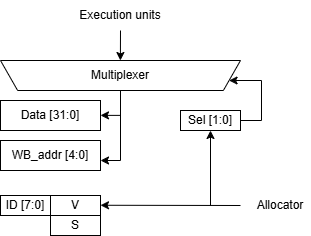

The diagram above was exported from draw.io. Its source (the exported page's mxGraphModel, read from the mxfile embedded in the PNG):
<mxGraphModel dx="679" dy="358" grid="1" gridSize="10" guides="1" tooltips="1" connect="1" arrows="1" fold="1" page="1" pageScale="1" pageWidth="2339" pageHeight="3300" math="0" shadow="0">
  <root>
    <mxCell id="0" />
    <mxCell id="1" parent="0" />
    <mxCell id="IE792dd_DhbGgYC6eTtO-15" style="edgeStyle=orthogonalEdgeStyle;rounded=0;orthogonalLoop=1;jettySize=auto;html=1;exitX=0.5;exitY=1;exitDx=0;exitDy=0;" parent="1" source="IE792dd_DhbGgYC6eTtO-1" edge="1">
      <mxGeometry relative="1" as="geometry">
        <mxPoint x="580" y="410" as="sourcePoint" />
        <mxPoint x="560" y="560" as="targetPoint" />
        <Array as="points">
          <mxPoint x="580" y="560" />
        </Array>
      </mxGeometry>
    </mxCell>
    <mxCell id="IE792dd_DhbGgYC6eTtO-1" value="Multiplexer" style="verticalLabelPosition=middle;verticalAlign=middle;html=1;shape=trapezoid;perimeter=trapezoidPerimeter;whiteSpace=wrap;size=0.07142857142857142;arcSize=10;flipV=1;labelPosition=center;align=center;" parent="1" vertex="1">
      <mxGeometry x="460" y="460" width="240" height="30" as="geometry" />
    </mxCell>
    <mxCell id="IE792dd_DhbGgYC6eTtO-3" value="Data [31:0]" style="rounded=0;whiteSpace=wrap;html=1;" parent="1" vertex="1">
      <mxGeometry x="460" y="500" width="100" height="30" as="geometry" />
    </mxCell>
    <mxCell id="IE792dd_DhbGgYC6eTtO-5" value="WB_addr [4:0]" style="rounded=0;whiteSpace=wrap;html=1;" parent="1" vertex="1">
      <mxGeometry x="460" y="540" width="100" height="30" as="geometry" />
    </mxCell>
    <mxCell id="IE792dd_DhbGgYC6eTtO-9" value="ID [7:0]" style="rounded=0;whiteSpace=wrap;html=1;" parent="1" vertex="1">
      <mxGeometry x="460" y="595" width="50" height="20" as="geometry" />
    </mxCell>
    <mxCell id="IE792dd_DhbGgYC6eTtO-14" value="V" style="rounded=0;whiteSpace=wrap;html=1;" parent="1" vertex="1">
      <mxGeometry x="510" y="595" width="50" height="20" as="geometry" />
    </mxCell>
    <mxCell id="IE792dd_DhbGgYC6eTtO-18" value="" style="endArrow=classic;html=1;rounded=0;" parent="1" edge="1">
      <mxGeometry width="50" height="50" relative="1" as="geometry">
        <mxPoint x="580" y="514.88" as="sourcePoint" />
        <mxPoint x="560" y="514.88" as="targetPoint" />
      </mxGeometry>
    </mxCell>
    <mxCell id="IE792dd_DhbGgYC6eTtO-20" value="" style="endArrow=classic;html=1;rounded=0;" parent="1" edge="1">
      <mxGeometry width="50" height="50" relative="1" as="geometry">
        <mxPoint x="700" y="605" as="sourcePoint" />
        <mxPoint x="560" y="604.76" as="targetPoint" />
      </mxGeometry>
    </mxCell>
    <mxCell id="IE792dd_DhbGgYC6eTtO-21" value="" style="endArrow=classic;html=1;rounded=0;" parent="1" edge="1">
      <mxGeometry width="50" height="50" relative="1" as="geometry">
        <mxPoint x="580" y="430" as="sourcePoint" />
        <mxPoint x="579.9" y="460" as="targetPoint" />
      </mxGeometry>
    </mxCell>
    <mxCell id="IE792dd_DhbGgYC6eTtO-22" value="Execution units" style="text;html=1;align=center;verticalAlign=middle;whiteSpace=wrap;rounded=0;" parent="1" vertex="1">
      <mxGeometry x="510" y="400" width="140" height="30" as="geometry" />
    </mxCell>
    <mxCell id="IE792dd_DhbGgYC6eTtO-23" value="Allocator" style="text;html=1;align=center;verticalAlign=middle;whiteSpace=wrap;rounded=0;" parent="1" vertex="1">
      <mxGeometry x="710" y="590" width="60" height="30" as="geometry" />
    </mxCell>
    <mxCell id="IE792dd_DhbGgYC6eTtO-26" style="edgeStyle=orthogonalEdgeStyle;rounded=0;orthogonalLoop=1;jettySize=auto;html=1;" parent="1" source="IE792dd_DhbGgYC6eTtO-24" target="IE792dd_DhbGgYC6eTtO-1" edge="1">
      <mxGeometry relative="1" as="geometry">
        <mxPoint x="720" y="480" as="targetPoint" />
        <Array as="points">
          <mxPoint x="721" y="520" />
          <mxPoint x="721" y="480" />
        </Array>
      </mxGeometry>
    </mxCell>
    <mxCell id="IE792dd_DhbGgYC6eTtO-24" value="Sel [1:0]" style="rounded=0;whiteSpace=wrap;html=1;" parent="1" vertex="1">
      <mxGeometry x="640" y="510" width="60" height="20" as="geometry" />
    </mxCell>
    <mxCell id="IE792dd_DhbGgYC6eTtO-25" value="" style="endArrow=classic;html=1;rounded=0;entryX=0.5;entryY=1;entryDx=0;entryDy=0;" parent="1" target="IE792dd_DhbGgYC6eTtO-24" edge="1">
      <mxGeometry width="50" height="50" relative="1" as="geometry">
        <mxPoint x="670" y="605" as="sourcePoint" />
        <mxPoint x="669.87" y="590" as="targetPoint" />
      </mxGeometry>
    </mxCell>
    <mxCell id="LFcr67dYgs6mPXoa703d-1" value="S" style="rounded=0;whiteSpace=wrap;html=1;" vertex="1" parent="1">
      <mxGeometry x="510" y="615" width="50" height="20" as="geometry" />
    </mxCell>
  </root>
</mxGraphModel>